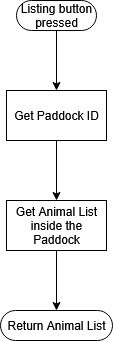

The diagram above was exported from draw.io. Its source (the exported page's mxGraphModel, read from the mxfile embedded in the PNG):
<mxGraphModel dx="1026" dy="573" grid="1" gridSize="10" guides="1" tooltips="1" connect="1" arrows="1" fold="1" page="1" pageScale="1" pageWidth="827" pageHeight="1169" math="0" shadow="0">
  <root>
    <mxCell id="0" />
    <mxCell id="1" parent="0" />
    <mxCell id="UQOomTZAaCyZAPaUyG3R-46" style="edgeStyle=orthogonalEdgeStyle;rounded=0;orthogonalLoop=1;jettySize=auto;html=1;entryX=0.5;entryY=0.5;entryDx=0;entryDy=-15;entryPerimeter=0;" parent="1" edge="1">
      <mxGeometry relative="1" as="geometry">
        <mxPoint x="414" y="530" as="targetPoint" />
      </mxGeometry>
    </mxCell>
    <mxCell id="QcQdOetUA6qP5Ii0NC-2-26" style="edgeStyle=orthogonalEdgeStyle;rounded=0;orthogonalLoop=1;jettySize=auto;html=1;" edge="1" parent="1" target="QcQdOetUA6qP5Ii0NC-2-22">
      <mxGeometry relative="1" as="geometry">
        <mxPoint x="140" y="710" as="sourcePoint" />
      </mxGeometry>
    </mxCell>
    <mxCell id="QcQdOetUA6qP5Ii0NC-2-65" style="edgeStyle=orthogonalEdgeStyle;rounded=0;orthogonalLoop=1;jettySize=auto;html=1;" edge="1" parent="1" source="QcQdOetUA6qP5Ii0NC-2-63" target="QcQdOetUA6qP5Ii0NC-2-64">
      <mxGeometry relative="1" as="geometry" />
    </mxCell>
    <mxCell id="QcQdOetUA6qP5Ii0NC-2-63" value="Listing button pressed" style="html=1;dashed=0;whiteSpace=wrap;shape=mxgraph.dfd.start" vertex="1" parent="1">
      <mxGeometry x="374" y="40" width="80" height="30" as="geometry" />
    </mxCell>
    <mxCell id="QcQdOetUA6qP5Ii0NC-2-67" style="edgeStyle=orthogonalEdgeStyle;rounded=0;orthogonalLoop=1;jettySize=auto;html=1;" edge="1" parent="1" source="QcQdOetUA6qP5Ii0NC-2-64" target="QcQdOetUA6qP5Ii0NC-2-66">
      <mxGeometry relative="1" as="geometry" />
    </mxCell>
    <mxCell id="QcQdOetUA6qP5Ii0NC-2-64" value="Get Paddock ID" style="html=1;dashed=0;whiteSpace=wrap;" vertex="1" parent="1">
      <mxGeometry x="364" y="130" width="100" height="50" as="geometry" />
    </mxCell>
    <mxCell id="QcQdOetUA6qP5Ii0NC-2-70" style="edgeStyle=orthogonalEdgeStyle;rounded=0;orthogonalLoop=1;jettySize=auto;html=1;" edge="1" parent="1" source="QcQdOetUA6qP5Ii0NC-2-66" target="QcQdOetUA6qP5Ii0NC-2-69">
      <mxGeometry relative="1" as="geometry" />
    </mxCell>
    <mxCell id="QcQdOetUA6qP5Ii0NC-2-66" value="Get Animal List inside the Paddock" style="html=1;dashed=0;whiteSpace=wrap;" vertex="1" parent="1">
      <mxGeometry x="364" y="240" width="100" height="50" as="geometry" />
    </mxCell>
    <mxCell id="QcQdOetUA6qP5Ii0NC-2-69" value="Return Animal List" style="html=1;dashed=0;whiteSpace=wrap;shape=mxgraph.dfd.start" vertex="1" parent="1">
      <mxGeometry x="358" y="350" width="112" height="30" as="geometry" />
    </mxCell>
  </root>
</mxGraphModel>